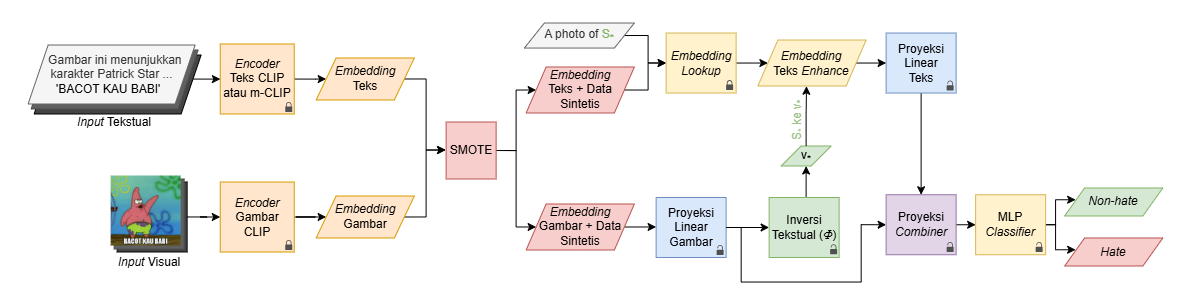

The diagram above was exported from draw.io. Its source (the exported page's mxGraphModel, read from the mxfile embedded in the PNG):
<mxGraphModel dx="1377" dy="749" grid="1" gridSize="10" guides="1" tooltips="1" connect="1" arrows="1" fold="1" page="1" pageScale="1" pageWidth="850" pageHeight="1100" math="0" shadow="0">
  <root>
    <mxCell id="0" />
    <mxCell id="1" parent="0" />
    <mxCell id="-bzWPtaJNaIJ7goBNjJm-1" parent="1" style="rounded=1;whiteSpace=wrap;html=1;strokeColor=none;" value="" vertex="1">
      <mxGeometry height="304.02" width="1190" x="7" y="320" as="geometry" />
    </mxCell>
    <mxCell id="-bzWPtaJNaIJ7goBNjJm-2" connectable="0" parent="1" style="group" value="" vertex="1">
      <mxGeometry height="76" width="76" x="117.63" y="495.49" as="geometry" />
    </mxCell>
    <mxCell id="-bzWPtaJNaIJ7goBNjJm-3" parent="-bzWPtaJNaIJ7goBNjJm-2" style="rounded=0;whiteSpace=wrap;html=1;fillColor=#444444;fontColor=#333333;strokeColor=#000000;" value="" vertex="1">
      <mxGeometry height="70" width="70" x="6" y="6" as="geometry" />
    </mxCell>
    <mxCell id="-bzWPtaJNaIJ7goBNjJm-4" parent="-bzWPtaJNaIJ7goBNjJm-2" style="rounded=0;whiteSpace=wrap;html=1;fillColor=#606060;fontColor=#333333;strokeColor=#4E4E4E;" value="" vertex="1">
      <mxGeometry height="70" width="70" x="3" y="3" as="geometry" />
    </mxCell>
    <mxCell id="-bzWPtaJNaIJ7goBNjJm-5" parent="-bzWPtaJNaIJ7goBNjJm-2" style="shape=image;verticalLabelPosition=bottom;labelBackgroundColor=default;verticalAlign=top;aspect=fixed;imageAspect=0;image=data:image/jpeg,(base64 omitted: 68188 chars);clipPath=inset(1.09% 1.09% 1.09% 1.09%);" value="" vertex="1">
      <mxGeometry height="70" width="70" as="geometry" />
    </mxCell>
    <mxCell id="-bzWPtaJNaIJ7goBNjJm-6" parent="1" style="text;html=1;whiteSpace=wrap;strokeColor=none;fillColor=none;align=center;verticalAlign=middle;rounded=0;" value="&lt;i&gt;Input &lt;/i&gt;Visual" vertex="1">
      <mxGeometry height="30" width="80" x="115.63" y="566.5" as="geometry" />
    </mxCell>
    <mxCell id="-bzWPtaJNaIJ7goBNjJm-7" edge="1" parent="1" style="edgeStyle=orthogonalEdgeStyle;rounded=0;orthogonalLoop=1;jettySize=auto;html=1;" target="-bzWPtaJNaIJ7goBNjJm-11" value="">
      <mxGeometry relative="1" as="geometry">
        <mxPoint x="300.75" y="536.5444827586207" as="sourcePoint" />
      </mxGeometry>
    </mxCell>
    <mxCell id="-bzWPtaJNaIJ7goBNjJm-8" edge="1" parent="1" source="-bzWPtaJNaIJ7goBNjJm-3" style="edgeStyle=orthogonalEdgeStyle;rounded=0;orthogonalLoop=1;jettySize=auto;html=1;entryX=0;entryY=0.5;entryDx=0;entryDy=0;" target="-bzWPtaJNaIJ7goBNjJm-41" value="">
      <mxGeometry relative="1" as="geometry">
        <mxPoint x="240.75" y="536.49" as="targetPoint" />
      </mxGeometry>
    </mxCell>
    <mxCell id="-bzWPtaJNaIJ7goBNjJm-9" edge="1" parent="1" style="edgeStyle=orthogonalEdgeStyle;rounded=0;orthogonalLoop=1;jettySize=auto;html=1;" target="-bzWPtaJNaIJ7goBNjJm-13" value="">
      <mxGeometry relative="1" as="geometry">
        <mxPoint x="300.75" y="398.54999999999995" as="sourcePoint" />
      </mxGeometry>
    </mxCell>
    <mxCell id="-bzWPtaJNaIJ7goBNjJm-10" edge="1" parent="1" source="-bzWPtaJNaIJ7goBNjJm-11" style="edgeStyle=orthogonalEdgeStyle;rounded=0;orthogonalLoop=1;jettySize=auto;html=1;exitX=1;exitY=0.5;exitDx=0;exitDy=0;entryX=0;entryY=0.5;entryDx=0;entryDy=0;">
      <mxGeometry relative="1" as="geometry">
        <Array as="points">
          <mxPoint x="432.63" y="536.5" />
          <mxPoint x="432.63" y="469.5" />
        </Array>
        <mxPoint x="452.13" y="469.485" as="targetPoint" />
      </mxGeometry>
    </mxCell>
    <mxCell id="-bzWPtaJNaIJ7goBNjJm-11" parent="1" style="shape=parallelogram;perimeter=parallelogramPerimeter;whiteSpace=wrap;html=1;fixedSize=1;fillColor=#ffe6cc;strokeColor=#d79b00;" value="&lt;i&gt;Embedding&lt;/i&gt;&lt;div&gt;&lt;span style=&quot;background-color: transparent; color: light-dark(rgb(0, 0, 0), rgb(255, 255, 255));&quot;&gt;Gambar&lt;/span&gt;&lt;/div&gt;" vertex="1">
      <mxGeometry height="42" width="98.25" x="322.63" y="515.49" as="geometry" />
    </mxCell>
    <mxCell id="-bzWPtaJNaIJ7goBNjJm-12" edge="1" parent="1" source="-bzWPtaJNaIJ7goBNjJm-13" style="edgeStyle=orthogonalEdgeStyle;rounded=0;orthogonalLoop=1;jettySize=auto;html=1;exitX=1;exitY=0.5;exitDx=0;exitDy=0;entryX=0;entryY=0.5;entryDx=0;entryDy=0;">
      <mxGeometry relative="1" as="geometry">
        <Array as="points">
          <mxPoint x="432.63" y="398.5" />
          <mxPoint x="432.63" y="469.5" />
        </Array>
        <mxPoint x="452.13" y="469.485" as="targetPoint" />
      </mxGeometry>
    </mxCell>
    <mxCell id="-bzWPtaJNaIJ7goBNjJm-13" parent="1" style="shape=parallelogram;perimeter=parallelogramPerimeter;whiteSpace=wrap;html=1;fixedSize=1;fillColor=#ffe6cc;strokeColor=#d79b00;" value="&lt;i&gt;Embedding&lt;/i&gt;&lt;div&gt;Teks&lt;/div&gt;" vertex="1">
      <mxGeometry height="42" width="98.25" x="322.63" y="377.49" as="geometry" />
    </mxCell>
    <mxCell id="-bzWPtaJNaIJ7goBNjJm-14" edge="1" parent="1" source="-bzWPtaJNaIJ7goBNjJm-16" style="edgeStyle=orthogonalEdgeStyle;rounded=0;orthogonalLoop=1;jettySize=auto;html=1;exitX=1;exitY=0.5;exitDx=0;exitDy=0;entryX=0;entryY=0.5;entryDx=0;entryDy=0;" target="-bzWPtaJNaIJ7goBNjJm-20">
      <mxGeometry relative="1" as="geometry">
        <Array as="points">
          <mxPoint x="522.63" y="469.5" />
          <mxPoint x="522.63" y="546.5" />
        </Array>
        <mxPoint x="604.26" y="536.4900000000001" as="targetPoint" />
      </mxGeometry>
    </mxCell>
    <mxCell id="-bzWPtaJNaIJ7goBNjJm-15" edge="1" parent="1" source="-bzWPtaJNaIJ7goBNjJm-16" style="edgeStyle=orthogonalEdgeStyle;rounded=0;orthogonalLoop=1;jettySize=auto;html=1;exitX=1;exitY=0.5;exitDx=0;exitDy=0;entryX=0;entryY=0.5;entryDx=0;entryDy=0;" target="-bzWPtaJNaIJ7goBNjJm-18">
      <mxGeometry relative="1" as="geometry">
        <Array as="points">
          <mxPoint x="522.63" y="469.5" />
          <mxPoint x="522.63" y="409.5" />
        </Array>
      </mxGeometry>
    </mxCell>
    <mxCell id="-bzWPtaJNaIJ7goBNjJm-16" parent="1" style="rounded=0;whiteSpace=wrap;html=1;fillColor=#f8cecc;strokeColor=#b85450;rotation=0;" value="SMOTE" vertex="1">
      <mxGeometry height="56.97" width="50" x="452.63" y="441.52" as="geometry" />
    </mxCell>
    <mxCell id="-bzWPtaJNaIJ7goBNjJm-17" edge="1" parent="1" source="-bzWPtaJNaIJ7goBNjJm-18" style="edgeStyle=orthogonalEdgeStyle;rounded=0;orthogonalLoop=1;jettySize=auto;html=1;exitX=1;exitY=0.5;exitDx=0;exitDy=0;entryX=0;entryY=0.5;entryDx=0;entryDy=0;">
      <mxGeometry relative="1" as="geometry">
        <Array as="points">
          <mxPoint x="654.63" y="409.51" />
          <mxPoint x="654.63" y="382.51" />
        </Array>
        <mxPoint x="672.63" y="382.535" as="targetPoint" />
      </mxGeometry>
    </mxCell>
    <mxCell id="-bzWPtaJNaIJ7goBNjJm-18" parent="1" style="shape=parallelogram;perimeter=parallelogramPerimeter;whiteSpace=wrap;html=1;fixedSize=1;fillColor=#f8cecc;strokeColor=#b85450;" value="&lt;i&gt;Embedding&lt;/i&gt;&lt;div&gt;Teks + Data Sintetis&lt;/div&gt;" vertex="1">
      <mxGeometry height="46.01" width="108.25" x="532.63" y="386.49" as="geometry" />
    </mxCell>
    <mxCell id="-bzWPtaJNaIJ7goBNjJm-19" edge="1" parent="1" source="-bzWPtaJNaIJ7goBNjJm-20" style="edgeStyle=orthogonalEdgeStyle;rounded=0;orthogonalLoop=1;jettySize=auto;html=1;exitX=1;exitY=0.5;exitDx=0;exitDy=0;entryX=0;entryY=0.5;entryDx=0;entryDy=0;" target="-bzWPtaJNaIJ7goBNjJm-22">
      <mxGeometry relative="1" as="geometry" />
    </mxCell>
    <mxCell id="-bzWPtaJNaIJ7goBNjJm-20" parent="1" style="shape=parallelogram;perimeter=parallelogramPerimeter;whiteSpace=wrap;html=1;fixedSize=1;fillColor=#f8cecc;strokeColor=#b85450;" value="&lt;i&gt;Embedding&lt;/i&gt;&lt;div&gt;Gambar + Data Sintetis&lt;/div&gt;" vertex="1">
      <mxGeometry height="46.01" width="108.25" x="532.63" y="523.49" as="geometry" />
    </mxCell>
    <mxCell id="-bzWPtaJNaIJ7goBNjJm-21" edge="1" parent="1" source="-bzWPtaJNaIJ7goBNjJm-22" style="edgeStyle=orthogonalEdgeStyle;rounded=0;orthogonalLoop=1;jettySize=auto;html=1;exitX=1;exitY=0.5;exitDx=0;exitDy=0;entryX=0;entryY=0.5;entryDx=0;entryDy=0;" target="-bzWPtaJNaIJ7goBNjJm-31">
      <mxGeometry relative="1" as="geometry">
        <Array as="points">
          <mxPoint x="747.63" y="547.51" />
          <mxPoint x="747.63" y="601.51" />
          <mxPoint x="867.63" y="601.51" />
          <mxPoint x="867.63" y="544.51" />
        </Array>
      </mxGeometry>
    </mxCell>
    <mxCell id="-bzWPtaJNaIJ7goBNjJm-22" parent="1" style="rounded=0;whiteSpace=wrap;html=1;fillColor=#dae8fc;strokeColor=#6c8ebf;" value="Proyeksi&lt;div&gt;Linear&lt;/div&gt;&lt;div&gt;Gambar&lt;/div&gt;" vertex="1">
      <mxGeometry height="59.99" width="70" x="662.63" y="517" as="geometry" />
    </mxCell>
    <mxCell id="-bzWPtaJNaIJ7goBNjJm-23" parent="1" style="sketch=0;pointerEvents=1;shadow=0;dashed=0;html=1;strokeColor=none;fillColor=#505050;labelPosition=center;verticalLabelPosition=bottom;verticalAlign=top;outlineConnect=0;align=center;shape=mxgraph.office.security.lock_unprotected;rotation=0;" value="" vertex="1">
      <mxGeometry height="10" width="7" x="723.13" y="564.49" as="geometry" />
    </mxCell>
    <mxCell id="-bzWPtaJNaIJ7goBNjJm-24" edge="1" parent="1" source="-bzWPtaJNaIJ7goBNjJm-25" style="edgeStyle=orthogonalEdgeStyle;rounded=0;orthogonalLoop=1;jettySize=auto;html=1;exitX=0.5;exitY=1;exitDx=0;exitDy=0;entryX=0.5;entryY=0;entryDx=0;entryDy=0;" target="-bzWPtaJNaIJ7goBNjJm-31">
      <mxGeometry relative="1" as="geometry" />
    </mxCell>
    <mxCell id="-bzWPtaJNaIJ7goBNjJm-25" parent="1" style="rounded=0;whiteSpace=wrap;html=1;fillColor=#dae8fc;strokeColor=#6c8ebf;" value="Proyeksi&lt;div&gt;Linear&lt;/div&gt;&lt;div&gt;Teks&lt;/div&gt;" vertex="1">
      <mxGeometry height="59.99" width="70" x="892.63" y="352.54" as="geometry" />
    </mxCell>
    <mxCell id="-bzWPtaJNaIJ7goBNjJm-26" parent="1" style="sketch=0;pointerEvents=1;shadow=0;dashed=0;html=1;strokeColor=none;fillColor=#505050;labelPosition=center;verticalLabelPosition=bottom;verticalAlign=top;outlineConnect=0;align=center;shape=mxgraph.office.security.lock_unprotected;rotation=0;" value="" vertex="1">
      <mxGeometry height="10" width="7" x="953.13" y="400.03000000000003" as="geometry" />
    </mxCell>
    <mxCell id="-bzWPtaJNaIJ7goBNjJm-27" edge="1" parent="1" source="-bzWPtaJNaIJ7goBNjJm-28" style="edgeStyle=orthogonalEdgeStyle;rounded=0;orthogonalLoop=1;jettySize=auto;html=1;exitX=0.5;exitY=0;exitDx=0;exitDy=0;entryX=0.5;entryY=1;entryDx=0;entryDy=0;" target="-bzWPtaJNaIJ7goBNjJm-52">
      <mxGeometry relative="1" as="geometry" />
    </mxCell>
    <mxCell id="-bzWPtaJNaIJ7goBNjJm-28" parent="1" style="rounded=0;whiteSpace=wrap;html=1;fillColor=#d5e8d4;strokeColor=#82b366;" value="&lt;div&gt;&lt;font style=&quot;font-size: 12px;&quot;&gt;Inversi Tekstual (&lt;/font&gt;&lt;i style=&quot;background-color: transparent; color: light-dark(rgb(0, 0, 0), rgb(255, 255, 255)); font-family: &amp;quot;Times New Roman&amp;quot;;&quot;&gt;Φ&lt;/i&gt;&lt;span style=&quot;background-color: transparent; color: light-dark(rgb(0, 0, 0), rgb(255, 255, 255));&quot;&gt;)&lt;/span&gt;&lt;/div&gt;" vertex="1">
      <mxGeometry height="59.99" width="70" x="775.63" y="517" as="geometry" />
    </mxCell>
    <mxCell id="-bzWPtaJNaIJ7goBNjJm-29" parent="1" style="sketch=0;pointerEvents=1;shadow=0;dashed=0;html=1;strokeColor=none;fillColor=#505050;labelPosition=center;verticalLabelPosition=bottom;verticalAlign=top;outlineConnect=0;align=center;shape=mxgraph.office.security.lock_unprotected;rotation=0;" value="" vertex="1">
      <mxGeometry height="10" width="7" x="836.63" y="563.76" as="geometry" />
    </mxCell>
    <mxCell id="-bzWPtaJNaIJ7goBNjJm-30" edge="1" parent="1" source="-bzWPtaJNaIJ7goBNjJm-31" style="edgeStyle=orthogonalEdgeStyle;rounded=0;orthogonalLoop=1;jettySize=auto;html=1;exitX=1;exitY=0.5;exitDx=0;exitDy=0;entryX=0;entryY=0.5;entryDx=0;entryDy=0;" target="-bzWPtaJNaIJ7goBNjJm-34">
      <mxGeometry relative="1" as="geometry" />
    </mxCell>
    <mxCell id="-bzWPtaJNaIJ7goBNjJm-31" parent="1" style="rounded=0;whiteSpace=wrap;html=1;fillColor=#e1d5e7;strokeColor=#9673a6;" value="Proyeksi&lt;div&gt;&lt;i&gt;Combiner&lt;/i&gt;&lt;/div&gt;" vertex="1">
      <mxGeometry height="59.99" width="70" x="892.63" y="514.25" as="geometry" />
    </mxCell>
    <mxCell id="-bzWPtaJNaIJ7goBNjJm-32" edge="1" parent="1" source="-bzWPtaJNaIJ7goBNjJm-34" style="edgeStyle=orthogonalEdgeStyle;rounded=0;orthogonalLoop=1;jettySize=auto;html=1;exitX=1;exitY=0.5;exitDx=0;exitDy=0;entryX=0;entryY=0.5;entryDx=0;entryDy=0;">
      <mxGeometry relative="1" as="geometry">
        <Array as="points">
          <mxPoint x="1062.13" y="544.5" />
          <mxPoint x="1062.13" y="519.5" />
        </Array>
        <mxPoint x="1082.13" y="519.2400000000001" as="targetPoint" />
      </mxGeometry>
    </mxCell>
    <mxCell id="-bzWPtaJNaIJ7goBNjJm-33" edge="1" parent="1" source="-bzWPtaJNaIJ7goBNjJm-34" style="edgeStyle=orthogonalEdgeStyle;rounded=0;orthogonalLoop=1;jettySize=auto;html=1;exitX=1;exitY=0.5;exitDx=0;exitDy=0;entryX=0;entryY=0.5;entryDx=0;entryDy=0;">
      <mxGeometry relative="1" as="geometry">
        <Array as="points">
          <mxPoint x="1062.13" y="544.5" />
          <mxPoint x="1062.13" y="569.5" />
        </Array>
        <mxPoint x="1082.13" y="569.25" as="targetPoint" />
      </mxGeometry>
    </mxCell>
    <mxCell id="-bzWPtaJNaIJ7goBNjJm-34" parent="1" style="rounded=0;whiteSpace=wrap;html=1;fillColor=#fff2cc;strokeColor=#d6b656;" value="MLP&lt;div&gt;&lt;i&gt;Classifier&lt;/i&gt;&lt;/div&gt;" vertex="1">
      <mxGeometry height="59.99" width="70" x="982.13" y="514.25" as="geometry" />
    </mxCell>
    <mxCell id="-bzWPtaJNaIJ7goBNjJm-35" parent="1" style="sketch=0;pointerEvents=1;shadow=0;dashed=0;html=1;strokeColor=none;fillColor=#505050;labelPosition=center;verticalLabelPosition=bottom;verticalAlign=top;outlineConnect=0;align=center;shape=mxgraph.office.security.lock_unprotected;rotation=0;" value="" vertex="1">
      <mxGeometry height="10" width="7" x="953.13" y="561.5" as="geometry" />
    </mxCell>
    <mxCell id="-bzWPtaJNaIJ7goBNjJm-36" parent="1" style="sketch=0;pointerEvents=1;shadow=0;dashed=0;html=1;strokeColor=none;fillColor=#505050;labelPosition=center;verticalLabelPosition=bottom;verticalAlign=top;outlineConnect=0;align=center;shape=mxgraph.office.security.lock_unprotected;rotation=0;" value="" vertex="1">
      <mxGeometry height="10" width="7" x="1042.13" y="561.5" as="geometry" />
    </mxCell>
    <mxCell id="-bzWPtaJNaIJ7goBNjJm-37" parent="1" style="shape=parallelogram;perimeter=parallelogramPerimeter;whiteSpace=wrap;html=1;fixedSize=1;fillColor=#f8cecc;strokeColor=#b85450;" value="&lt;i&gt;Hate&lt;/i&gt;" vertex="1">
      <mxGeometry height="28" width="98.25" x="1071.13" y="557.5" as="geometry" />
    </mxCell>
    <mxCell id="-bzWPtaJNaIJ7goBNjJm-38" parent="1" style="shape=parallelogram;perimeter=parallelogramPerimeter;whiteSpace=wrap;html=1;fixedSize=1;fillColor=#d5e8d4;strokeColor=#82b366;" value="&lt;i&gt;Non-hate&lt;/i&gt;" vertex="1">
      <mxGeometry height="28" width="98.25" x="1071.13" y="507.49" as="geometry" />
    </mxCell>
    <mxCell id="-bzWPtaJNaIJ7goBNjJm-39" parent="1" style="rounded=0;whiteSpace=wrap;html=1;fillColor=#ffe6cc;strokeColor=#d79b00;rotation=0;" value="&lt;i&gt;Encoder &lt;/i&gt;Teks CLIP atau m-CLIP" vertex="1">
      <mxGeometry height="70" width="74" x="226.75" y="363.49" as="geometry" />
    </mxCell>
    <mxCell id="-bzWPtaJNaIJ7goBNjJm-40" parent="1" style="sketch=0;pointerEvents=1;shadow=0;dashed=0;html=1;strokeColor=none;fillColor=#505050;labelPosition=center;verticalLabelPosition=bottom;verticalAlign=top;outlineConnect=0;align=center;shape=mxgraph.office.security.lock_protected;rotation=0;" value="" vertex="1">
      <mxGeometry height="10" width="7" x="291.75" y="421.49" as="geometry" />
    </mxCell>
    <mxCell id="-bzWPtaJNaIJ7goBNjJm-41" parent="1" style="rounded=0;whiteSpace=wrap;html=1;fillColor=#ffe6cc;strokeColor=#d79b00;rotation=0;" value="&lt;div&gt;&lt;i&gt;Encoder&lt;/i&gt;&lt;/div&gt;&lt;div&gt;Gambar&lt;/div&gt;&lt;div&gt;CLIP&lt;/div&gt;" vertex="1">
      <mxGeometry height="70" width="74" x="226.75" y="501.51" as="geometry" />
    </mxCell>
    <mxCell id="-bzWPtaJNaIJ7goBNjJm-42" parent="1" style="sketch=0;pointerEvents=1;shadow=0;dashed=0;html=1;strokeColor=none;fillColor=#505050;labelPosition=center;verticalLabelPosition=bottom;verticalAlign=top;outlineConnect=0;align=center;shape=mxgraph.office.security.lock_protected;rotation=0;" value="" vertex="1">
      <mxGeometry height="10" width="7" x="291.75" y="559.51" as="geometry" />
    </mxCell>
    <mxCell id="-bzWPtaJNaIJ7goBNjJm-43" edge="1" parent="1" source="-bzWPtaJNaIJ7goBNjJm-44" style="edgeStyle=orthogonalEdgeStyle;rounded=0;orthogonalLoop=1;jettySize=auto;html=1;exitX=1;exitY=0.5;exitDx=0;exitDy=0;entryX=0;entryY=0.5;entryDx=0;entryDy=0;">
      <mxGeometry relative="1" as="geometry">
        <Array as="points">
          <mxPoint x="654.63" y="355.51" />
          <mxPoint x="654.63" y="382.51" />
        </Array>
        <mxPoint x="672.63" y="382.535" as="targetPoint" />
      </mxGeometry>
    </mxCell>
    <mxCell id="-bzWPtaJNaIJ7goBNjJm-44" parent="1" style="shape=parallelogram;perimeter=parallelogramPerimeter;whiteSpace=wrap;html=1;fixedSize=1;rotation=0;fillColor=#f5f5f5;fontColor=#333333;strokeColor=#666666;" value="A photo of &lt;font style=&quot;color: light-dark(rgb(130, 179, 102), rgb(20, 90, 34));&quot;&gt;S&lt;sub&gt;*&lt;/sub&gt;&lt;/font&gt;" vertex="1">
      <mxGeometry height="25.03681818181818" width="110" x="530.88" y="342.51" as="geometry" />
    </mxCell>
    <mxCell id="-bzWPtaJNaIJ7goBNjJm-45" connectable="0" parent="1" style="group" value="" vertex="1">
      <mxGeometry height="70.99000000000001" width="173" x="34.629999999999995" y="362.51" as="geometry" />
    </mxCell>
    <mxCell id="-bzWPtaJNaIJ7goBNjJm-46" parent="-bzWPtaJNaIJ7goBNjJm-45" style="text;html=1;whiteSpace=wrap;strokeColor=none;fillColor=none;align=center;verticalAlign=middle;rounded=0;" value="&lt;i&gt;Input&amp;nbsp;&lt;/i&gt;Tekstual" vertex="1">
      <mxGeometry height="30" width="108" x="6" as="geometry" />
    </mxCell>
    <mxCell id="-bzWPtaJNaIJ7goBNjJm-47" parent="-bzWPtaJNaIJ7goBNjJm-45" style="shape=parallelogram;perimeter=parallelogramPerimeter;whiteSpace=wrap;html=1;fixedSize=1;rotation=0;fillColor=light-dark(#444444, #ededed);" value="&lt;div&gt;&lt;br&gt;&lt;/div&gt;&lt;div&gt;&lt;br&gt;&lt;/div&gt;" vertex="1">
      <mxGeometry height="58.99" width="167" x="6" y="12" as="geometry" />
    </mxCell>
    <mxCell id="-bzWPtaJNaIJ7goBNjJm-48" parent="-bzWPtaJNaIJ7goBNjJm-45" style="shape=parallelogram;perimeter=parallelogramPerimeter;whiteSpace=wrap;html=1;fixedSize=1;rotation=0;fillColor=light-dark(#606060, #1a1a1a);fontColor=#333333;strokeColor=light-dark(#4e4e4e, #959595);" value="" vertex="1">
      <mxGeometry height="58.99" width="167" x="3" y="6.999999999999972" as="geometry" />
    </mxCell>
    <mxCell id="-bzWPtaJNaIJ7goBNjJm-49" parent="-bzWPtaJNaIJ7goBNjJm-45" style="shape=parallelogram;perimeter=parallelogramPerimeter;whiteSpace=wrap;html=1;fixedSize=1;rotation=0;fillColor=#f5f5f5;fontColor=#333333;strokeColor=#666666;" value="&amp;nbsp; Gambar ini menunjukkan&lt;div&gt;&amp;nbsp;karakter Patrick Star ...&lt;span style=&quot;background-color: transparent; color: rgb(0, 0, 0);&quot;&gt;&amp;nbsp;&lt;/span&gt;&lt;/div&gt;&lt;div&gt;&lt;span style=&quot;background-color: transparent; color: rgb(0, 0, 0);&quot;&gt;'BACOT KAU BABI'&amp;nbsp;&amp;nbsp;&lt;/span&gt;&lt;/div&gt;" vertex="1">
      <mxGeometry height="58.99" width="167" y="1.9999999999999858" as="geometry" />
    </mxCell>
    <mxCell id="-bzWPtaJNaIJ7goBNjJm-50" parent="1" style="text;html=1;whiteSpace=wrap;strokeColor=none;fillColor=none;align=center;verticalAlign=middle;rounded=0;" value="&lt;i&gt;Input &lt;/i&gt;Tekstual" vertex="1">
      <mxGeometry height="30" width="80" x="81.13" y="427.49" as="geometry" />
    </mxCell>
    <mxCell id="-bzWPtaJNaIJ7goBNjJm-51" edge="1" parent="1" source="-bzWPtaJNaIJ7goBNjJm-47" style="edgeStyle=orthogonalEdgeStyle;rounded=0;orthogonalLoop=1;jettySize=auto;html=1;entryX=0;entryY=0.5;entryDx=0;entryDy=0;exitX=0.952;exitY=0.408;exitDx=0;exitDy=0;exitPerimeter=0;" target="-bzWPtaJNaIJ7goBNjJm-39">
      <mxGeometry relative="1" as="geometry">
        <mxPoint x="204.63" y="398.51" as="sourcePoint" />
      </mxGeometry>
    </mxCell>
    <mxCell id="-bzWPtaJNaIJ7goBNjJm-52" parent="1" style="shape=parallelogram;perimeter=parallelogramPerimeter;whiteSpace=wrap;html=1;fixedSize=1;fillColor=#d5e8d4;strokeColor=#82b366;rotation=0;" value="&lt;font style=&quot;color: light-dark(rgb(0, 0, 0), rgb(68, 110, 44));&quot;&gt;v&lt;sub style=&quot;&quot;&gt;*&lt;/sub&gt;&lt;/font&gt;" vertex="1">
      <mxGeometry height="20" width="50" x="787.63" y="465.51" as="geometry" />
    </mxCell>
    <mxCell id="-bzWPtaJNaIJ7goBNjJm-53" edge="1" parent="1" source="-bzWPtaJNaIJ7goBNjJm-54" style="edgeStyle=orthogonalEdgeStyle;rounded=0;orthogonalLoop=1;jettySize=auto;html=1;exitX=1;exitY=0.5;exitDx=0;exitDy=0;entryX=0;entryY=0.5;entryDx=0;entryDy=0;" target="-bzWPtaJNaIJ7goBNjJm-56">
      <mxGeometry relative="1" as="geometry" />
    </mxCell>
    <mxCell id="-bzWPtaJNaIJ7goBNjJm-54" parent="1" style="rounded=0;whiteSpace=wrap;html=1;fillColor=#fff2cc;strokeColor=#d6b656;" value="&lt;i&gt;Embedding Lookup&lt;/i&gt;" vertex="1">
      <mxGeometry height="59.99" width="70" x="672.63" y="352.54" as="geometry" />
    </mxCell>
    <mxCell id="-bzWPtaJNaIJ7goBNjJm-55" edge="1" parent="1" source="-bzWPtaJNaIJ7goBNjJm-56" style="edgeStyle=orthogonalEdgeStyle;rounded=0;orthogonalLoop=1;jettySize=auto;html=1;exitX=1;exitY=0.5;exitDx=0;exitDy=0;entryX=0;entryY=0.5;entryDx=0;entryDy=0;" target="-bzWPtaJNaIJ7goBNjJm-25">
      <mxGeometry relative="1" as="geometry" />
    </mxCell>
    <mxCell id="-bzWPtaJNaIJ7goBNjJm-56" parent="1" style="shape=parallelogram;perimeter=parallelogramPerimeter;whiteSpace=wrap;html=1;fixedSize=1;fillColor=#fff2cc;strokeColor=#d6b656;" value="&lt;i&gt;Embedding&lt;/i&gt;&lt;div&gt;Teks &lt;i&gt;Enhance&lt;/i&gt;&lt;/div&gt;" vertex="1">
      <mxGeometry height="46.01" width="108.25" x="764.38" y="359.53" as="geometry" />
    </mxCell>
    <mxCell id="-bzWPtaJNaIJ7goBNjJm-57" edge="1" parent="1" source="-bzWPtaJNaIJ7goBNjJm-52" style="edgeStyle=orthogonalEdgeStyle;rounded=0;orthogonalLoop=1;jettySize=auto;html=1;exitX=0.5;exitY=0;exitDx=0;exitDy=0;entryX=0.449;entryY=1.004;entryDx=0;entryDy=0;entryPerimeter=0;" target="-bzWPtaJNaIJ7goBNjJm-56">
      <mxGeometry relative="1" as="geometry" />
    </mxCell>
    <mxCell id="-bzWPtaJNaIJ7goBNjJm-58" edge="1" parent="1" source="-bzWPtaJNaIJ7goBNjJm-22" style="edgeStyle=orthogonalEdgeStyle;rounded=0;orthogonalLoop=1;jettySize=auto;html=1;exitX=1;exitY=0.5;exitDx=0;exitDy=0;entryX=0;entryY=0.5;entryDx=0;entryDy=0;" target="-bzWPtaJNaIJ7goBNjJm-28">
      <mxGeometry relative="1" as="geometry" />
    </mxCell>
    <mxCell id="-bzWPtaJNaIJ7goBNjJm-59" parent="1" style="text;html=1;whiteSpace=wrap;strokeColor=none;fillColor=none;align=center;verticalAlign=middle;rounded=0;rotation=-90;fontColor=light-dark(#9dc387, #ededed);" value="&lt;font&gt;S&lt;span style=&quot;font-size: 10px;&quot;&gt;&lt;sub&gt;*&lt;/sub&gt;&lt;/span&gt;&amp;nbsp;&lt;/font&gt;&lt;font&gt;ke&amp;nbsp;&lt;/font&gt;v&lt;sub&gt;*&lt;/sub&gt;" vertex="1">
      <mxGeometry height="30" width="74.5" x="768.13" y="424.49" as="geometry" />
    </mxCell>
    <mxCell id="-bzWPtaJNaIJ7goBNjJm-60" parent="1" style="sketch=0;pointerEvents=1;shadow=0;dashed=0;html=1;strokeColor=none;fillColor=#505050;labelPosition=center;verticalLabelPosition=bottom;verticalAlign=top;outlineConnect=0;align=center;shape=mxgraph.office.security.lock_protected;rotation=0;" value="" vertex="1">
      <mxGeometry height="10" width="7" x="732.63" y="399.53" as="geometry" />
    </mxCell>
  </root>
</mxGraphModel>